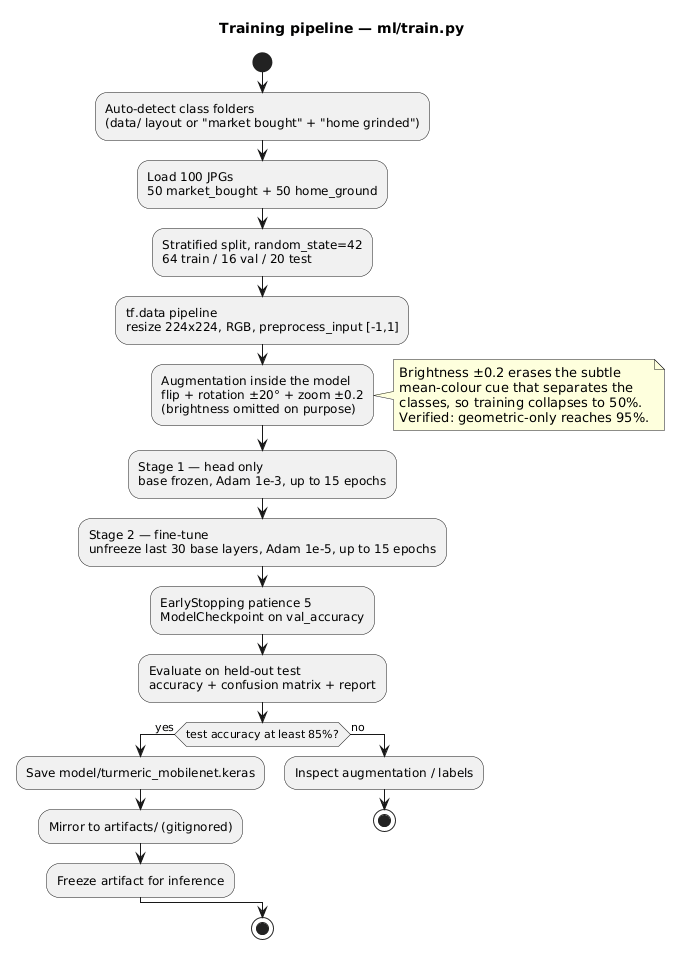

The diagram above was rendered by PlantUML. Its source (embedded in the PNG):
@startuml Training_Pipeline
title Training pipeline — ml/train.py

start
:Auto-detect class folders
(data/ layout or "market bought" + "home grinded");
:Load 100 JPGs
50 market_bought + 50 home_ground;
:Stratified split, random_state=42
64 train / 16 val / 20 test;
:tf.data pipeline
resize 224x224, RGB, preprocess_input [-1,1];
:Augmentation inside the model
flip + rotation ±20° + zoom ±0.2
(brightness omitted on purpose);
note right
  Brightness ±0.2 erases the subtle
  mean-colour cue that separates the
  classes, so training collapses to 50%.
  Verified: geometric-only reaches 95%.
end note
:Stage 1 — head only
base frozen, Adam 1e-3, up to 15 epochs;
:Stage 2 — fine-tune
unfreeze last 30 base layers, Adam 1e-5, up to 15 epochs;
:EarlyStopping patience 5
ModelCheckpoint on val_accuracy;
:Evaluate on held-out test
accuracy + confusion matrix + report;
if (test accuracy at least 85%?) then (yes)
  :Save model/turmeric_mobilenet.keras;
  :Mirror to artifacts/ (gitignored);
  :Freeze artifact for inference;
else (no)
  :Inspect augmentation / labels;
  stop
endif
stop

@enduml